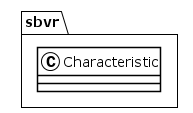

The diagram above was rendered by PlantUML. Its source (embedded in the PNG):
@startuml
!theme plain
package sbvr {
class Characteristic {
}
}
@enduml